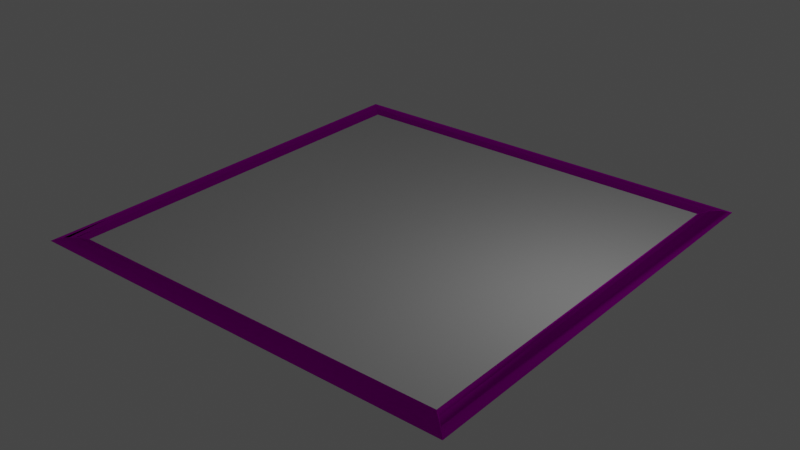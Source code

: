 # Source: Frame.blend  (saved by Blender 2.90.8; exported with 4.5.12 LTS)
import bpy
from mathutils import Matrix  # noqa: F401  (used for matrix-valued properties, if any)

bpy.ops.wm.read_factory_settings(use_empty=True)
scene = bpy.context.scene
scene.name = 'Scene'

# ---- collections
col_collection = bpy.data.collections.new('Collection'); scene.collection.children.link(col_collection)
col_backup = bpy.data.collections.new('Backup'); scene.collection.children.link(col_backup)

# ---- images (referenced by path relative to the original .blend; pixels are not part of the script)
import os
ASSET_DIR = os.environ.get("B2B_ASSET_DIR", "")  # directory of the original .blend (textures are referenced by path, not embedded)
HERE = os.path.dirname(os.path.abspath(__file__))  # packed textures are extracted next to this script under _unpacked/

def load_image(name, relpath, width, height, colorspace="sRGB"):
    """Load a texture the original file referenced (path relative to the .blend, or extracted next to this script)."""
    p = next((c for c in (os.path.join(HERE, relpath), os.path.join(ASSET_DIR, relpath)) if relpath and os.path.exists(c)), "")
    if p:
        img = bpy.data.images.load(p, check_existing=True)
        img.name = name
    else:  # same state as the original file: an image datablock whose file is absent (Cycles renders it pink)
        img = bpy.data.images.new(name, width, height)
        img.source = "FILE"
        img.filepath = "//" + (relpath or name)
    img.colorspace_settings.name = colorspace
    return img
img_woodquarteredchiffon001_col_3k_jpg = load_image('WoodQuarteredChiffon001_COL_3K.jpg', 'WoodQuarteredChiffon001_COL_3K.jpg', 1024, 1024, 'sRGB')
img_woodquarteredchiffon001_nrm16_3k_tif = load_image('WoodQuarteredChiffon001_NRM16_3K.tif', 'WoodQuarteredChiffon001_NRM16_3K.tif', 1024, 1024, 'sRGB')

# ---- materials (node trees are filled in below, after node groups)
mat_frame = bpy.data.materials.new('Frame')
mat_frame.use_transparent_shadow = False
mat_frame.diffuse_color = (0.8, 0.3984, 0.1232, 1.0)
mat_a = bpy.data.materials.new('A')
mat_a.use_transparent_shadow = False
mat_a.diffuse_color = (0.8, 0.09592, 0.4762, 1.0)

# ---- material node trees
mat_frame.use_nodes = True; mat_frame.node_tree.nodes.clear()
_N = mat_frame.node_tree.nodes; _L = mat_frame.node_tree.links
n0 = _N.new('ShaderNodeOutputMaterial'); n0.name = 'Material Output'; n0.location = (330, 300)
n1 = _N.new('ShaderNodeTexImage'); n1.name = 'Image Texture'; n1.location = (-480, 291)
n1.image = img_woodquarteredchiffon001_col_3k_jpg
n2 = _N.new('ShaderNodeTexImage'); n2.name = 'Image Texture.001'; n2.location = (-512, 39)
n2.width = 258
n2.image = img_woodquarteredchiffon001_nrm16_3k_tif
n3 = _N.new('ShaderNodeNormalMap'); n3.name = 'Normal Map'; n3.location = (-174, 122)
n3.uv_map = 'UVMap'
n4 = _N.new('ShaderNodeBsdfAnisotropic'); n4.name = 'Glossy BSDF'; n4.location = (56, 300)
n4.distribution = 'GGX'
_L.new(n1.outputs[0], n4.inputs[0])
_L.new(n3.outputs[0], n4.inputs[4])
_L.new(n2.outputs[0], n3.inputs[1])
_L.new(n4.outputs[0], n0.inputs[0])
n0.is_active_output = True
mat_a.use_nodes = True; mat_a.node_tree.nodes.clear()
_N = mat_a.node_tree.nodes; _L = mat_a.node_tree.links
n0 = _N.new('ShaderNodeBsdfPrincipled'); n0.name = 'Principled BSDF'; n0.location = (10, 300)
n0.distribution = 'GGX'
n0.subsurface_method = 'BURLEY'
n0.inputs[3].default_value = 1.45
n0.inputs[27].default_value = (0.0, 0.0, 0.0, 1.0)
n0.inputs[28].default_value = 1.0
n1 = _N.new('ShaderNodeOutputMaterial'); n1.name = 'Material Output'; n1.location = (300, 300)
_L.new(n0.outputs[0], n1.inputs[0])
n1.is_active_output = True

# ---- world
world_world = bpy.data.worlds.new('World'); scene.world = world_world
world_world.color = (0.05088, 0.05088, 0.05088)
world_world.use_sun_shadow = False
world_world.sun_shadow_jitter_overblur = 0.0

# ---- lights
light_point = bpy.data.lights.new('Point', 'POINT')
light_point.transmission_factor = 0.0
light_point.shadow_soft_size = 0.25
light_point.shadow_maximum_resolution = 0.006
light_point.use_absolute_resolution = True

# ---- meshes
me_plane = bpy.data.meshes.new('Plane')
me_plane.from_pydata([(1.122, 1.121, -1.123e-08), (1.121, 1.122, -9.965e-09), (1.0, 1.0, -1.729e-10), (1.041, 1.04, 0.01283), (1.04, 1.041, 0.01283), (1.08, 1.081, 0.01283), (1.081, 1.08, 0.01283), (1.041, 1.04, 0.01342), (1.04, 1.041, 0.01342), (1.08, 1.081, 0.01342), (1.081, 1.08, 0.01342), (-1.122, 1.121, -1.123e-08), (-1.121, 1.122, -9.965e-09), (-1.0, 1.0, -1.729e-10), (-1.041, 1.04, 0.01283), (-1.04, 1.041, 0.01283), (-1.08, 1.081, 0.01283), (-1.081, 1.08, 0.01283), (-1.041, 1.04, 0.01342), (-1.04, 1.041, 0.01342), (-1.08, 1.081, 0.01342), (-1.081, 1.08, 0.01342), (1.122, -1.121, -1.123e-08), (1.121, -1.122, -9.965e-09), (1.0, -1.0, -1.729e-10), (1.041, -1.04, 0.01283), (1.04, -1.041, 0.01283), (1.08, -1.081, 0.01283), (1.081, -1.08, 0.01283), (1.041, -1.04, 0.01342), (1.04, -1.041, 0.01342), (1.08, -1.081, 0.01342), (1.081, -1.08, 0.01342), (-1.122, -1.121, -1.123e-08), (-1.121, -1.122, -9.965e-09), (-1.0, -1.0, -1.729e-10), (-1.041, -1.04, 0.01283), (-1.04, -1.041, 0.01283), (-1.08, -1.081, 0.01283), (-1.081, -1.08, 0.01283), (-1.041, -1.04, 0.01342), (-1.04, -1.041, 0.01342), (-1.08, -1.081, 0.01342), (-1.081, -1.08, 0.01342)], [], [(39, 17, 11, 33), (24, 25, 3, 2), (4, 15, 13, 2), (2, 7, 8), (25, 28, 6, 3), (6, 0, 10), (3, 6, 10, 7), (5, 16, 15, 4), (1, 9, 10, 0), (9, 8, 7, 10), (1, 5, 9), (4, 2, 8), (2, 3, 7), (5, 4, 8, 9), (27, 38, 34, 23), (35, 24, 2, 13), (35, 13, 14, 36), (13, 19, 18), (36, 14, 17, 39), (17, 21, 11), (14, 18, 21, 17), (12, 11, 21, 20), (20, 21, 18, 19), (12, 20, 16), (15, 19, 13), (13, 18, 14), (16, 20, 19, 15), (24, 35, 37, 26), (24, 30, 29), (28, 32, 22), (25, 29, 32, 28), (26, 37, 38, 27), (23, 22, 32, 31), (31, 32, 29, 30), (23, 31, 27), (26, 30, 24), (24, 29, 25), (27, 31, 30, 26), (28, 22, 0, 6), (35, 40, 41), (39, 33, 43), (36, 39, 43, 40), (34, 42, 43, 33), (42, 41, 40, 43), (34, 38, 42), (37, 35, 41), (35, 36, 40), (38, 37, 41, 42), (1, 12, 16, 5)])
me_plane.polygons.foreach_set('use_smooth', [True] * 49)
me_plane.polygons.foreach_set('material_index', [0, 0, 0, 0, 0, 0, 0, 0, 0, 0, 0, 0, 0, 0, 0, 1, 0, 0, 0, 0, 0, 0, 0, 0, 0, 0, 0, 0, 0, 0, 0, 0, 0, 0, 0, 0, 0, 0, 0, 0, 0, 0, 0, 0, 0, 0, 0, 0, 0])
_uv = me_plane.uv_layers.new(name='UVMap')
_uv.uv.foreach_set('vector', [0.03389, 0.8127, 0.03389, 0.1873, 0.0462, 0.1756, 0.0462, 0.8244, 0.01177, 0.241, 0.02278, 0.2307, 0.02278, 0.7693, 0.01177, 0.7591, 0.02177, 0.1789, 0.02177, 0.8211, 0.00864, 0.8089, 0.008648, 0.1911, 0.003479, 0.4011, 0.004166, 0.4672, 0.002793, 0.4672, 0.02278, 0.2307, 0.03328, 0.2202, 0.03328, 0.7798, 0.02278, 0.7693, 1.0, 0.9982, 1.0, 0.9982, 1.0, 0.9982, 1.0, 0.9981, 1.0, 0.9982, 1.0, 0.9982, 1.0, 0.9981, 0.03429, 0.1664, 0.03429, 0.8336, 0.02177, 0.8211, 0.02177, 0.1789, 0.002793, 0.5989, 0.002793, 0.5322, 0.004166, 0.5322, 0.004166, 0.5989, 0.002793, 0.5322, 0.002793, 0.4672, 0.004166, 0.4672, 0.004166, 0.5322, 0.9982, 1.0, 0.9982, 1.0, 0.9982, 1.0, 0.9981, 1.0, 0.998, 1.0, 0.9981, 1.0, 1.0, 0.998, 1.0, 0.9981, 1.0, 0.9981, 0.9982, 1.0, 0.9981, 1.0, 0.9981, 1.0, 0.9982, 1.0, 0.03351, 0.7921, 0.03351, 0.2079, 0.045, 0.1969, 0.045, 0.8031, 0.998, 1.0, 0.998, 1.0, 0.998, 1.0, 0.998, 1.0, 0.009863, 0.7895, 0.009857, 0.2105, 0.02216, 0.199, 0.02217, 0.801, 0.00348, 0.6459, 0.002469, 0.5484, 0.004495, 0.5484, 0.02217, 0.801, 0.02216, 0.199, 0.03389, 0.1873, 0.03389, 0.8127, 1.0, 0.9982, 1.0, 0.9982, 1.0, 0.9982, 1.0, 0.9981, 1.0, 0.9981, 1.0, 0.9982, 1.0, 0.9982, 0.002469, 0.3541, 0.004495, 0.3541, 0.004494, 0.4526, 0.002468, 0.4526, 0.002468, 0.4526, 0.004494, 0.4526, 0.004495, 0.5484, 0.002469, 0.5484, 0.9982, 1.0, 0.9982, 1.0, 0.9982, 1.0, 0.9981, 1.0, 0.9981, 1.0, 0.998, 1.0, 1.0, 0.998, 1.0, 0.9981, 1.0, 0.9981, 0.9982, 1.0, 0.9982, 1.0, 0.9981, 1.0, 0.9981, 1.0, 0.01106, 0.7704, 0.01105, 0.2296, 0.02255, 0.2189, 0.02255, 0.7812, 0.1623, 0.6831, 0.1611, 0.5669, 0.1635, 0.5669, 1.0, 0.9982, 1.0, 0.9982, 1.0, 0.9982, 1.0, 0.9981, 1.0, 0.9981, 1.0, 0.9982, 1.0, 0.9982, 0.02255, 0.7812, 0.02255, 0.2189, 0.03351, 0.2079, 0.03351, 0.7921, 0.1611, 0.3351, 0.1635, 0.3351, 0.1635, 0.4525, 0.1611, 0.4525, 0.1611, 0.4525, 0.1635, 0.4525, 0.1635, 0.5669, 0.1611, 0.5669, 0.9982, 1.0, 0.9982, 1.0, 0.9982, 1.0, 0.9981, 1.0, 0.9981, 1.0, 0.998, 1.0, 1.0, 0.998, 1.0, 0.9981, 1.0, 0.9981, 0.9982, 1.0, 0.9982, 1.0, 0.9981, 1.0, 0.9981, 1.0, 0.03328, 0.2202, 0.04429, 0.2097, 0.04429, 0.7903, 0.03328, 0.7798, 0.003479, 0.3201, 0.004728, 0.4403, 0.002231, 0.4403, 1.0, 0.9982, 1.0, 0.9982, 1.0, 0.9982, 1.0, 0.9981, 1.0, 0.9982, 1.0, 0.9982, 1.0, 0.9981, 0.002232, 0.6799, 0.002231, 0.5585, 0.004728, 0.5585, 0.004728, 0.6799, 0.002231, 0.5585, 0.002231, 0.4403, 0.004728, 0.4403, 0.004728, 0.5585, 0.9982, 1.0, 0.9982, 1.0, 0.9982, 1.0, 0.9981, 1.0, 0.998, 1.0, 0.9981, 1.0, 1.0, 0.998, 1.0, 0.9981, 1.0, 0.9981, 0.9982, 1.0, 0.9981, 1.0, 0.9981, 1.0, 0.9982, 1.0, 0.04742, 0.1539, 0.04742, 0.8461, 0.03429, 0.8336, 0.03429, 0.1664])
me_plane.materials.append(mat_frame)
me_plane.materials.append(mat_a)
me_plane.use_remesh_fix_poles = True
me_plane.use_remesh_preserve_attributes = False
me_plane.use_mirror_vertex_groups = False
me_plane.update()
me_plane_001 = bpy.data.meshes.new('Plane.001')
me_plane_001.from_pydata([(0.0, 1.041, 0.01283), (0.0, 1.081, 0.01283), (1.122, 0.0, 6.033e-15), (0.0, 1.122, -1.073e-15), (0.0, 1.0, 0.0), (1.0, 0.0, 0.0), (1.041, 0.0, 0.01283), (1.081, 0.0, 0.01283), (1.122, 1.121, -1.123e-08), (1.121, 1.122, -9.965e-09), (1.0, 1.0, -1.729e-10), (1.041, 1.04, 0.01283), (1.04, 1.041, 0.01283), (1.08, 1.081, 0.01283), (1.081, 1.08, 0.01283), (1.041, 1.04, 0.01342), (1.04, 1.041, 0.01342), (1.08, 1.081, 0.01342), (1.081, 1.08, 0.01342), (0.0, 0.0, 6.1e-08)], [], [(11, 6, 7, 14), (0, 12, 13, 1), (14, 7, 2, 8), (1, 13, 9, 3), (10, 15, 16), (10, 5, 6, 11), (14, 8, 18), (11, 14, 18, 15), (4, 10, 12, 0), (9, 17, 18, 8), (17, 16, 15, 18), (9, 13, 17), (12, 10, 16), (10, 11, 15), (13, 12, 16, 17), (10, 4, 19, 5)])
me_plane_001.polygons.foreach_set('use_smooth', [0, 1, 0, 1, 0, 0, 0, 0, 1, 0, 0, 0, 0, 0, 0, 0])
me_plane_001.polygons.foreach_set('material_index', [0, 0, 0, 0, 0, 0, 0, 0, 0, 0, 0, 0, 0, 0, 0, 1])
_uv = me_plane_001.uv_layers.new(name='UVMap')
_uv.uv.foreach_set('vector', [1.0, 0.9981, 1.0, 0.5, 1.0, 0.5, 1.0, 0.9982, 0.03796, 1.0, 0.03796, 0.07235, 0.07412, 0.03619, 0.07412, 1.0, 1.0, 0.9982, 1.0, 0.5, 1.0, 0.5, 1.0, 0.9982, 0.07412, 1.0, 0.07412, 0.03619, 0.112, 3.347e-05, 0.112, 1.0, 1.0, 0.998, 1.0, 0.9981, 0.9981, 1.0, 1.0, 0.998, 1.0, 0.5, 1.0, 0.5, 1.0, 0.9981, 1.0, 0.9982, 1.0, 0.9982, 1.0, 0.9982, 1.0, 0.9981, 1.0, 0.9982, 1.0, 0.9982, 1.0, 0.9981, 3.623e-05, 1.0, 3.347e-05, 0.1077, 0.03796, 0.07235, 0.03796, 1.0, 0.9982, 1.0, 0.9982, 1.0, 1.0, 0.9982, 1.0, 0.9982, 0.9982, 1.0, 0.9981, 1.0, 1.0, 0.9981, 1.0, 0.9982, 0.9982, 1.0, 0.9982, 1.0, 0.9982, 1.0, 0.9981, 1.0, 0.998, 1.0, 0.9981, 1.0, 1.0, 0.998, 1.0, 0.9981, 1.0, 0.9981, 0.9982, 1.0, 0.9981, 1.0, 0.9981, 1.0, 0.9982, 1.0, 0.998, 1.0, 0.5, 1.0, 0.0, 0.0, 1.0, 0.5])
me_plane_001.materials.append(mat_frame)
me_plane_001.materials.append(mat_a)
me_plane_001.use_remesh_fix_poles = True
me_plane_001.use_remesh_preserve_attributes = False
me_plane_001.use_mirror_vertex_groups = False
me_plane_001.update()

# ---- objects
ob_plane = bpy.data.objects.new('Plane', me_plane)
ob_point = bpy.data.objects.new('Point', light_point)
ob_plane_001 = bpy.data.objects.new('Plane.001', me_plane_001)

# ---- transforms, parenting, visibility, modifiers, constraints
ob_plane.location = (0.0, 0.0, 0.0)
ob_plane.scale = (1.351, 1.351, 1.351)
ob_plane.lineart.crease_threshold = 0.0
ob_point.location = (1.398, 0.0, 1.27)
ob_point.lineart.crease_threshold = 0.0
ob_plane_001.location = (0.0, 0.0, 0.0)
ob_plane_001.rotation_euler = (1.571, -0.0, 0.0)
ob_plane_001.scale = (1.351, 1.351, 1.351)
ob_plane_001.lineart.crease_threshold = 0.0
_m = ob_plane_001.modifiers.new('Mirror', 'MIRROR')
_m.use_axis = (True, True, False)
_m.use_clip = True

# ---- collection membership
col_collection.objects.link(ob_plane)
col_collection.objects.link(ob_point)
col_backup.objects.link(ob_plane_001)
def _layer_coll(name, lc=None):
    lc = lc or bpy.context.view_layer.layer_collection
    for c in lc.children:
        if c.name == name: return c
        r = _layer_coll(name, c)
        if r: return r
_layer_coll('Backup').exclude = True

# ---- scene / render settings (as saved in the file)
scene.frame_start = 1; scene.frame_end = 250; scene.frame_set(2)
scene.render.engine = 'BLENDER_EEVEE_NEXT'
scene.cycles.use_denoising = False
scene.cycles.samples = 128
scene.cycles.sampling_pattern = 'TABULATED_SOBOL'
scene.cycles.use_adaptive_sampling = False
scene.cycles.use_light_tree = False
scene.view_settings.view_transform = 'Filmic'
bpy.context.view_layer.update()

# ---- added for rendering (the .blend has no active camera): camera
cam_auto = bpy.data.cameras.new('AutoCamera')
cam_auto.lens = 50.0
cam_auto.sensor_width = 36.0
cam_auto.clip_end = 1000.0
ob_auto_camera = bpy.data.objects.new('AutoCamera', cam_auto)
scene.collection.objects.link(ob_auto_camera)
ob_auto_camera.location = (3.96426, -4.75711, 3.18047)
ob_auto_camera.rotation_euler = (1.09748, -7.21219e-08, 0.694738)
scene.camera = ob_auto_camera
bpy.context.view_layer.update()

